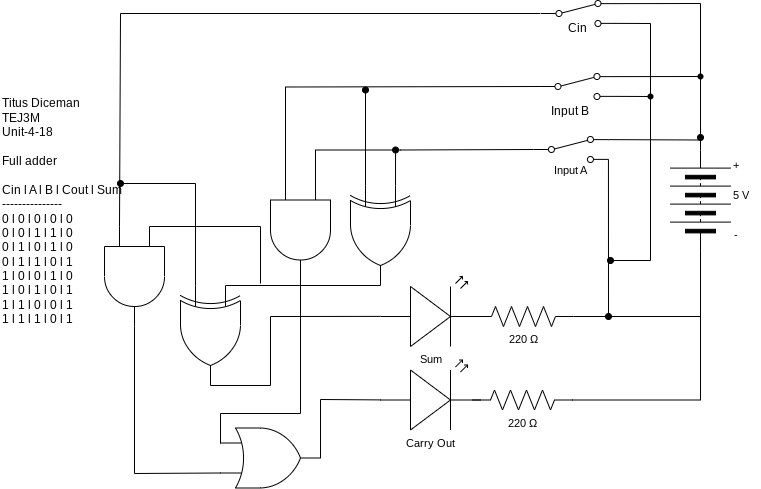

The diagram above was exported from draw.io. Its source (the exported page's mxGraphModel, read from the mxfile embedded in the PNG):
<mxGraphModel dx="606" dy="579" grid="1" gridSize="10" guides="1" tooltips="1" connect="1" arrows="1" fold="1" page="1" pageScale="1" pageWidth="827" pageHeight="1169" math="0" shadow="0">
  <root>
    <mxCell id="0" />
    <mxCell id="1" parent="0" />
    <mxCell id="2" value="Titus Diceman&amp;nbsp;&lt;br&gt;TEJ3M&lt;br&gt;Unit-4-18&lt;br&gt;&lt;br&gt;Full adder&lt;br&gt;&lt;br&gt;Cin l A l B l Cout l Sum&lt;br&gt;---------------&lt;br&gt;0 l 0 l 0 l 0 l 0&amp;nbsp;&lt;br&gt;0 l 0 l 1 l 1 l 0&lt;br&gt;0 l 1 l 0 l 1 l 0&lt;br&gt;0 l 1 l 1 l 0 l 1&lt;br&gt;1 l 0 l 0 l 1 l 0&lt;br&gt;1 l 0 l 1 l 0 l 1&amp;nbsp;&lt;br&gt;1 l 1 l 0 l 0 l 1&lt;br&gt;1 l 1 l 1 l 0 l 1" style="text;html=1;align=left;verticalAlign=middle;resizable=0;points=[];autosize=1;strokeColor=none;fillColor=none;" parent="1" vertex="1">
      <mxGeometry y="138" width="140" height="240" as="geometry" />
    </mxCell>
    <mxCell id="10" style="edgeStyle=none;shape=connector;rounded=0;html=1;exitX=1;exitY=0.12;exitDx=0;exitDy=0;labelBackgroundColor=default;strokeColor=default;fontFamily=Helvetica;fontSize=11;fontColor=default;endArrow=oval;endFill=1;" parent="1" source="5" edge="1">
      <mxGeometry relative="1" as="geometry">
        <mxPoint x="700" y="184" as="targetPoint" />
        <Array as="points">
          <mxPoint x="700" y="186.5" />
        </Array>
      </mxGeometry>
    </mxCell>
    <mxCell id="11" style="edgeStyle=none;shape=connector;rounded=0;html=1;exitX=1;exitY=0.88;exitDx=0;exitDy=0;labelBackgroundColor=default;strokeColor=default;fontFamily=Helvetica;fontSize=11;fontColor=default;endArrow=oval;endFill=1;" parent="1" source="5" edge="1">
      <mxGeometry relative="1" as="geometry">
        <mxPoint x="608" y="363" as="targetPoint" />
      </mxGeometry>
    </mxCell>
    <mxCell id="5" value="" style="shape=mxgraph.electrical.electro-mechanical.twoWaySwitch;aspect=fixed;elSwitchState=2;fontFamily=Helvetica;fontSize=11;fontColor=default;" parent="1" vertex="1">
      <mxGeometry x="532.95" y="183" width="75" height="26" as="geometry" />
    </mxCell>
    <mxCell id="6" value="Sum" style="verticalLabelPosition=bottom;shadow=0;dashed=0;align=center;html=1;verticalAlign=top;shape=mxgraph.electrical.opto_electronics.led_2;pointerEvents=1;fontFamily=Helvetica;fontSize=11;fontColor=default;" parent="1" vertex="1">
      <mxGeometry x="380" y="323" width="100" height="70" as="geometry" />
    </mxCell>
    <mxCell id="7" value="" style="pointerEvents=1;verticalLabelPosition=bottom;shadow=0;dashed=0;align=center;html=1;verticalAlign=top;shape=mxgraph.electrical.miscellaneous.batteryStack;fontFamily=Helvetica;fontSize=11;fontColor=default;direction=north;" parent="1" vertex="1">
      <mxGeometry x="670" y="197" width="60" height="100" as="geometry" />
    </mxCell>
    <mxCell id="19" style="edgeStyle=none;shape=connector;rounded=0;html=1;exitX=1;exitY=0.5;exitDx=0;exitDy=0;exitPerimeter=0;labelBackgroundColor=default;strokeColor=default;fontFamily=Helvetica;fontSize=11;fontColor=default;endArrow=none;endFill=0;entryX=0;entryY=0.5;entryDx=0;entryDy=0;" parent="1" source="18" target="7" edge="1">
      <mxGeometry relative="1" as="geometry">
        <mxPoint x="670" y="377.17647058823536" as="targetPoint" />
        <Array as="points">
          <mxPoint x="700" y="363" />
        </Array>
      </mxGeometry>
    </mxCell>
    <mxCell id="18" value="220&amp;nbsp;Ω" style="pointerEvents=1;verticalLabelPosition=bottom;shadow=0;dashed=0;align=center;html=1;verticalAlign=top;shape=mxgraph.electrical.resistors.resistor_2;fontFamily=Helvetica;fontSize=11;fontColor=default;" parent="1" vertex="1">
      <mxGeometry x="473" y="353" width="100" height="20" as="geometry" />
    </mxCell>
    <mxCell id="20" value="-" style="text;html=1;align=center;verticalAlign=middle;resizable=0;points=[];autosize=1;strokeColor=none;fillColor=none;fontSize=11;fontFamily=Helvetica;fontColor=default;" parent="1" vertex="1">
      <mxGeometry x="720" y="267" width="30" height="30" as="geometry" />
    </mxCell>
    <mxCell id="21" value="+" style="text;html=1;align=center;verticalAlign=middle;resizable=0;points=[];autosize=1;strokeColor=none;fillColor=none;fontSize=11;fontFamily=Helvetica;fontColor=default;" parent="1" vertex="1">
      <mxGeometry x="720" y="197" width="30" height="30" as="geometry" />
    </mxCell>
    <mxCell id="22" value="5 V" style="text;html=1;align=center;verticalAlign=middle;resizable=0;points=[];autosize=1;strokeColor=none;fillColor=none;fontSize=11;fontFamily=Helvetica;fontColor=default;" parent="1" vertex="1">
      <mxGeometry x="720" y="227" width="40" height="30" as="geometry" />
    </mxCell>
    <mxCell id="24" value="Input A" style="text;html=1;align=center;verticalAlign=middle;resizable=0;points=[];autosize=1;strokeColor=none;fillColor=none;fontSize=11;fontFamily=Helvetica;fontColor=default;" parent="1" vertex="1">
      <mxGeometry x="540.45" y="202" width="60" height="30" as="geometry" />
    </mxCell>
    <mxCell id="34" style="edgeStyle=none;rounded=0;html=1;exitX=1;exitY=0.12;exitDx=0;exitDy=0;entryX=1;entryY=0.5;entryDx=0;entryDy=0;endArrow=none;endFill=0;" parent="1" source="33" target="7" edge="1">
      <mxGeometry relative="1" as="geometry">
        <mxPoint x="710" y="120" as="targetPoint" />
        <Array as="points">
          <mxPoint x="700" y="123" />
        </Array>
      </mxGeometry>
    </mxCell>
    <mxCell id="35" style="edgeStyle=none;rounded=0;html=1;exitDx=0;exitDy=0;endArrow=oval;endFill=1;startArrow=none;" parent="1" source="102" edge="1">
      <mxGeometry relative="1" as="geometry">
        <mxPoint x="610" y="307" as="targetPoint" />
        <Array as="points">
          <mxPoint x="650" y="143" />
          <mxPoint x="650" y="307" />
          <mxPoint x="610" y="307" />
        </Array>
      </mxGeometry>
    </mxCell>
    <mxCell id="33" value="" style="shape=mxgraph.electrical.electro-mechanical.twoWaySwitch;aspect=fixed;elSwitchState=2;fontFamily=Helvetica;fontSize=11;fontColor=default;" parent="1" vertex="1">
      <mxGeometry x="539.45" y="120" width="75" height="26" as="geometry" />
    </mxCell>
    <mxCell id="39" value="Input B" style="text;html=1;align=center;verticalAlign=middle;resizable=0;points=[];autosize=1;strokeColor=none;fillColor=none;" parent="1" vertex="1">
      <mxGeometry x="539.45" y="143" width="60" height="30" as="geometry" />
    </mxCell>
    <mxCell id="79" style="edgeStyle=none;rounded=0;html=1;exitX=0;exitY=0.25;exitDx=0;exitDy=0;exitPerimeter=0;endArrow=oval;endFill=1;" parent="1" source="62" edge="1">
      <mxGeometry relative="1" as="geometry">
        <mxPoint x="395.05555555555554" y="196.50000000000006" as="targetPoint" />
      </mxGeometry>
    </mxCell>
    <mxCell id="80" style="edgeStyle=none;rounded=0;html=1;exitX=0;exitY=0.75;exitDx=0;exitDy=0;exitPerimeter=0;endArrow=oval;endFill=1;" parent="1" source="62" edge="1">
      <mxGeometry relative="1" as="geometry">
        <mxPoint x="365" y="136.5" as="targetPoint" />
      </mxGeometry>
    </mxCell>
    <mxCell id="87" style="edgeStyle=none;html=1;exitX=1;exitY=0.5;exitDx=0;exitDy=0;exitPerimeter=0;endArrow=none;endFill=0;rounded=0;entryX=0;entryY=0.25;entryDx=0;entryDy=0;entryPerimeter=0;" parent="1" source="62" target="86" edge="1">
      <mxGeometry relative="1" as="geometry">
        <mxPoint x="220" y="331.9230769230769" as="targetPoint" />
      </mxGeometry>
    </mxCell>
    <mxCell id="62" value="" style="verticalLabelPosition=bottom;shadow=0;dashed=0;align=center;html=1;verticalAlign=top;shape=mxgraph.electrical.logic_gates.logic_gate;operation=xor;direction=south;" parent="1" vertex="1">
      <mxGeometry x="350" y="232" width="60" height="100" as="geometry" />
    </mxCell>
    <mxCell id="67" value="Carry Out" style="verticalLabelPosition=bottom;shadow=0;dashed=0;align=center;html=1;verticalAlign=top;shape=mxgraph.electrical.opto_electronics.led_2;pointerEvents=1;fontFamily=Helvetica;fontSize=11;fontColor=default;" parent="1" vertex="1">
      <mxGeometry x="380" y="406.5" width="100" height="70" as="geometry" />
    </mxCell>
    <mxCell id="72" style="edgeStyle=none;html=1;exitX=1;exitY=0.5;exitDx=0;exitDy=0;exitPerimeter=0;rounded=0;endArrow=none;endFill=0;entryX=0;entryY=0.5;entryDx=0;entryDy=0;" parent="1" source="68" target="7" edge="1">
      <mxGeometry relative="1" as="geometry">
        <mxPoint x="700" y="366.5" as="targetPoint" />
        <Array as="points">
          <mxPoint x="700" y="446.5" />
        </Array>
      </mxGeometry>
    </mxCell>
    <mxCell id="68" value="220&amp;nbsp;Ω" style="pointerEvents=1;verticalLabelPosition=bottom;shadow=0;dashed=0;align=center;html=1;verticalAlign=top;shape=mxgraph.electrical.resistors.resistor_2;fontFamily=Helvetica;fontSize=11;fontColor=default;" parent="1" vertex="1">
      <mxGeometry x="472" y="436.5" width="100" height="20" as="geometry" />
    </mxCell>
    <mxCell id="75" style="edgeStyle=none;rounded=0;html=1;exitX=0;exitY=0.25;exitDx=0;exitDy=0;exitPerimeter=0;endArrow=none;endFill=0;entryX=0;entryY=0.5;entryDx=0;entryDy=0;" parent="1" source="74" target="5" edge="1">
      <mxGeometry relative="1" as="geometry">
        <mxPoint x="315" y="186.5" as="targetPoint" />
        <Array as="points">
          <mxPoint x="315" y="196.5" />
          <mxPoint x="400" y="196.5" />
        </Array>
      </mxGeometry>
    </mxCell>
    <mxCell id="76" style="edgeStyle=none;rounded=0;html=1;exitX=0;exitY=0.75;exitDx=0;exitDy=0;exitPerimeter=0;entryX=0;entryY=0.5;entryDx=0;entryDy=0;endArrow=none;endFill=0;" parent="1" source="74" target="33" edge="1">
      <mxGeometry relative="1" as="geometry">
        <Array as="points">
          <mxPoint x="285" y="133.5" />
        </Array>
      </mxGeometry>
    </mxCell>
    <mxCell id="93" style="edgeStyle=none;rounded=0;html=1;exitX=1;exitY=0.5;exitDx=0;exitDy=0;exitPerimeter=0;endArrow=none;endFill=0;" parent="1" source="74" edge="1">
      <mxGeometry relative="1" as="geometry">
        <mxPoint x="220" y="490" as="targetPoint" />
        <Array as="points">
          <mxPoint x="300" y="460" />
          <mxPoint x="220" y="460" />
        </Array>
      </mxGeometry>
    </mxCell>
    <mxCell id="74" value="" style="verticalLabelPosition=bottom;shadow=0;dashed=0;align=center;html=1;verticalAlign=top;shape=mxgraph.electrical.logic_gates.logic_gate;operation=and;direction=south;" parent="1" vertex="1">
      <mxGeometry x="270" y="226.5" width="60" height="100" as="geometry" />
    </mxCell>
    <mxCell id="97" style="edgeStyle=none;rounded=0;html=1;exitX=1;exitY=0.12;exitDx=0;exitDy=0;endArrow=none;endFill=0;" parent="1" source="82" edge="1">
      <mxGeometry relative="1" as="geometry">
        <mxPoint x="700" y="130" as="targetPoint" />
        <Array as="points">
          <mxPoint x="700" y="50" />
        </Array>
      </mxGeometry>
    </mxCell>
    <mxCell id="101" style="edgeStyle=none;rounded=0;html=1;exitX=1;exitY=0.88;exitDx=0;exitDy=0;endArrow=none;endFill=0;" parent="1" source="82" edge="1">
      <mxGeometry relative="1" as="geometry">
        <mxPoint x="650" y="150" as="targetPoint" />
        <Array as="points">
          <mxPoint x="650" y="70" />
        </Array>
      </mxGeometry>
    </mxCell>
    <mxCell id="82" value="" style="shape=mxgraph.electrical.electro-mechanical.twoWaySwitch;aspect=fixed;elSwitchState=2;fontFamily=Helvetica;fontSize=11;fontColor=default;" parent="1" vertex="1">
      <mxGeometry x="540.45" y="47" width="75" height="26" as="geometry" />
    </mxCell>
    <mxCell id="91" style="edgeStyle=none;rounded=0;html=1;exitX=0;exitY=0.75;exitDx=0;exitDy=0;exitPerimeter=0;endArrow=oval;endFill=1;" parent="1" source="86" edge="1">
      <mxGeometry relative="1" as="geometry">
        <mxPoint x="120" y="230" as="targetPoint" />
        <Array as="points">
          <mxPoint x="195" y="230" />
          <mxPoint x="120" y="230" />
        </Array>
      </mxGeometry>
    </mxCell>
    <mxCell id="92" style="edgeStyle=none;rounded=0;html=1;exitX=1;exitY=0.5;exitDx=0;exitDy=0;exitPerimeter=0;entryX=0;entryY=0.57;entryDx=0;entryDy=0;entryPerimeter=0;endArrow=none;endFill=0;" parent="1" source="86" target="6" edge="1">
      <mxGeometry relative="1" as="geometry">
        <Array as="points">
          <mxPoint x="270" y="432" />
          <mxPoint x="270" y="363" />
        </Array>
      </mxGeometry>
    </mxCell>
    <mxCell id="86" value="" style="verticalLabelPosition=bottom;shadow=0;dashed=0;align=center;html=1;verticalAlign=top;shape=mxgraph.electrical.logic_gates.logic_gate;operation=xor;direction=south;" parent="1" vertex="1">
      <mxGeometry x="180" y="332" width="60" height="100" as="geometry" />
    </mxCell>
    <mxCell id="89" style="edgeStyle=none;rounded=0;html=1;exitX=0;exitY=0.25;exitDx=0;exitDy=0;exitPerimeter=0;endArrow=none;endFill=0;" parent="1" source="88" edge="1">
      <mxGeometry relative="1" as="geometry">
        <mxPoint x="260" y="330" as="targetPoint" />
        <Array as="points">
          <mxPoint x="260" y="273" />
        </Array>
      </mxGeometry>
    </mxCell>
    <mxCell id="90" style="edgeStyle=none;rounded=0;html=1;exitX=0;exitY=0.75;exitDx=0;exitDy=0;exitPerimeter=0;endArrow=none;endFill=0;" parent="1" source="88" edge="1">
      <mxGeometry relative="1" as="geometry">
        <mxPoint x="540" y="60" as="targetPoint" />
        <Array as="points">
          <mxPoint x="120" y="60" />
        </Array>
      </mxGeometry>
    </mxCell>
    <mxCell id="88" value="" style="verticalLabelPosition=bottom;shadow=0;dashed=0;align=center;html=1;verticalAlign=top;shape=mxgraph.electrical.logic_gates.logic_gate;operation=and;direction=south;" parent="1" vertex="1">
      <mxGeometry x="104" y="273" width="60" height="100" as="geometry" />
    </mxCell>
    <mxCell id="95" style="edgeStyle=none;rounded=0;html=1;exitX=1;exitY=0.5;exitDx=0;exitDy=0;exitPerimeter=0;entryX=0;entryY=0.57;entryDx=0;entryDy=0;entryPerimeter=0;endArrow=none;endFill=0;" parent="1" source="94" target="67" edge="1">
      <mxGeometry relative="1" as="geometry">
        <Array as="points">
          <mxPoint x="320" y="446" />
        </Array>
      </mxGeometry>
    </mxCell>
    <mxCell id="96" style="edgeStyle=none;rounded=0;html=1;exitX=0;exitY=0.75;exitDx=0;exitDy=0;exitPerimeter=0;entryX=1;entryY=0.5;entryDx=0;entryDy=0;entryPerimeter=0;endArrow=none;endFill=0;" parent="1" source="94" target="88" edge="1">
      <mxGeometry relative="1" as="geometry">
        <Array as="points">
          <mxPoint x="134" y="520" />
        </Array>
      </mxGeometry>
    </mxCell>
    <mxCell id="94" value="" style="verticalLabelPosition=bottom;shadow=0;dashed=0;align=center;html=1;verticalAlign=top;shape=mxgraph.electrical.logic_gates.logic_gate;operation=or;" parent="1" vertex="1">
      <mxGeometry x="220" y="474.5" width="100" height="60" as="geometry" />
    </mxCell>
    <mxCell id="100" value="" style="shape=waypoint;sketch=0;size=6;pointerEvents=1;points=[];fillColor=none;resizable=0;rotatable=0;perimeter=centerPerimeter;snapToPoint=1;" parent="1" vertex="1">
      <mxGeometry x="690" y="113" width="20" height="20" as="geometry" />
    </mxCell>
    <mxCell id="103" value="" style="edgeStyle=none;rounded=0;html=1;exitX=1;exitY=0.88;exitDx=0;exitDy=0;endArrow=none;endFill=1;" parent="1" source="33" target="102" edge="1">
      <mxGeometry relative="1" as="geometry">
        <mxPoint x="610" y="307" as="targetPoint" />
        <Array as="points" />
        <mxPoint x="614.4499999999999" y="142.88" as="sourcePoint" />
      </mxGeometry>
    </mxCell>
    <mxCell id="102" value="" style="shape=waypoint;sketch=0;size=6;pointerEvents=1;points=[];fillColor=none;resizable=0;rotatable=0;perimeter=centerPerimeter;snapToPoint=1;" parent="1" vertex="1">
      <mxGeometry x="640" y="133" width="20" height="20" as="geometry" />
    </mxCell>
    <mxCell id="104" value="Cin" style="text;html=1;align=center;verticalAlign=middle;resizable=0;points=[];autosize=1;strokeColor=none;fillColor=none;" parent="1" vertex="1">
      <mxGeometry x="556.95" y="60" width="40" height="30" as="geometry" />
    </mxCell>
  </root>
</mxGraphModel>